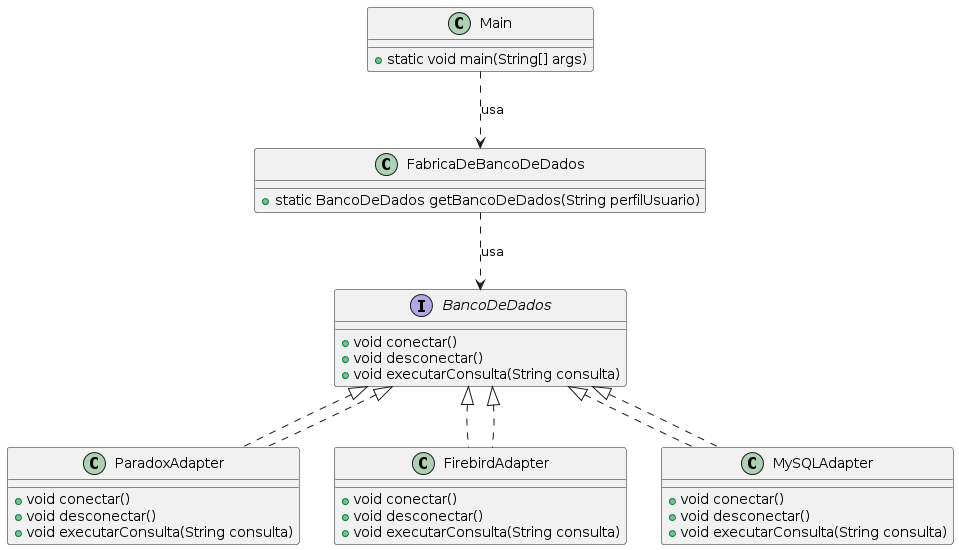

The diagram above was rendered by PlantUML. Its source (embedded in the PNG):
@startuml
interface BancoDeDados {
    + void conectar()
    + void desconectar()
    + void executarConsulta(String consulta)
}

class ParadoxAdapter implements BancoDeDados {
    + void conectar()
    + void desconectar()
    + void executarConsulta(String consulta)
}

class FirebirdAdapter implements BancoDeDados {
    + void conectar()
    + void desconectar()
    + void executarConsulta(String consulta)
}

class MySQLAdapter implements BancoDeDados {
    + void conectar()
    + void desconectar()
    + void executarConsulta(String consulta)
}

class FabricaDeBancoDeDados {
    + static BancoDeDados getBancoDeDados(String perfilUsuario)
}

class Main {
    + static void main(String[] args)
}

BancoDeDados <|.. ParadoxAdapter
BancoDeDados <|.. FirebirdAdapter
BancoDeDados <|.. MySQLAdapter
FabricaDeBancoDeDados ..> BancoDeDados : usa
Main ..> FabricaDeBancoDeDados : usa
@enduml